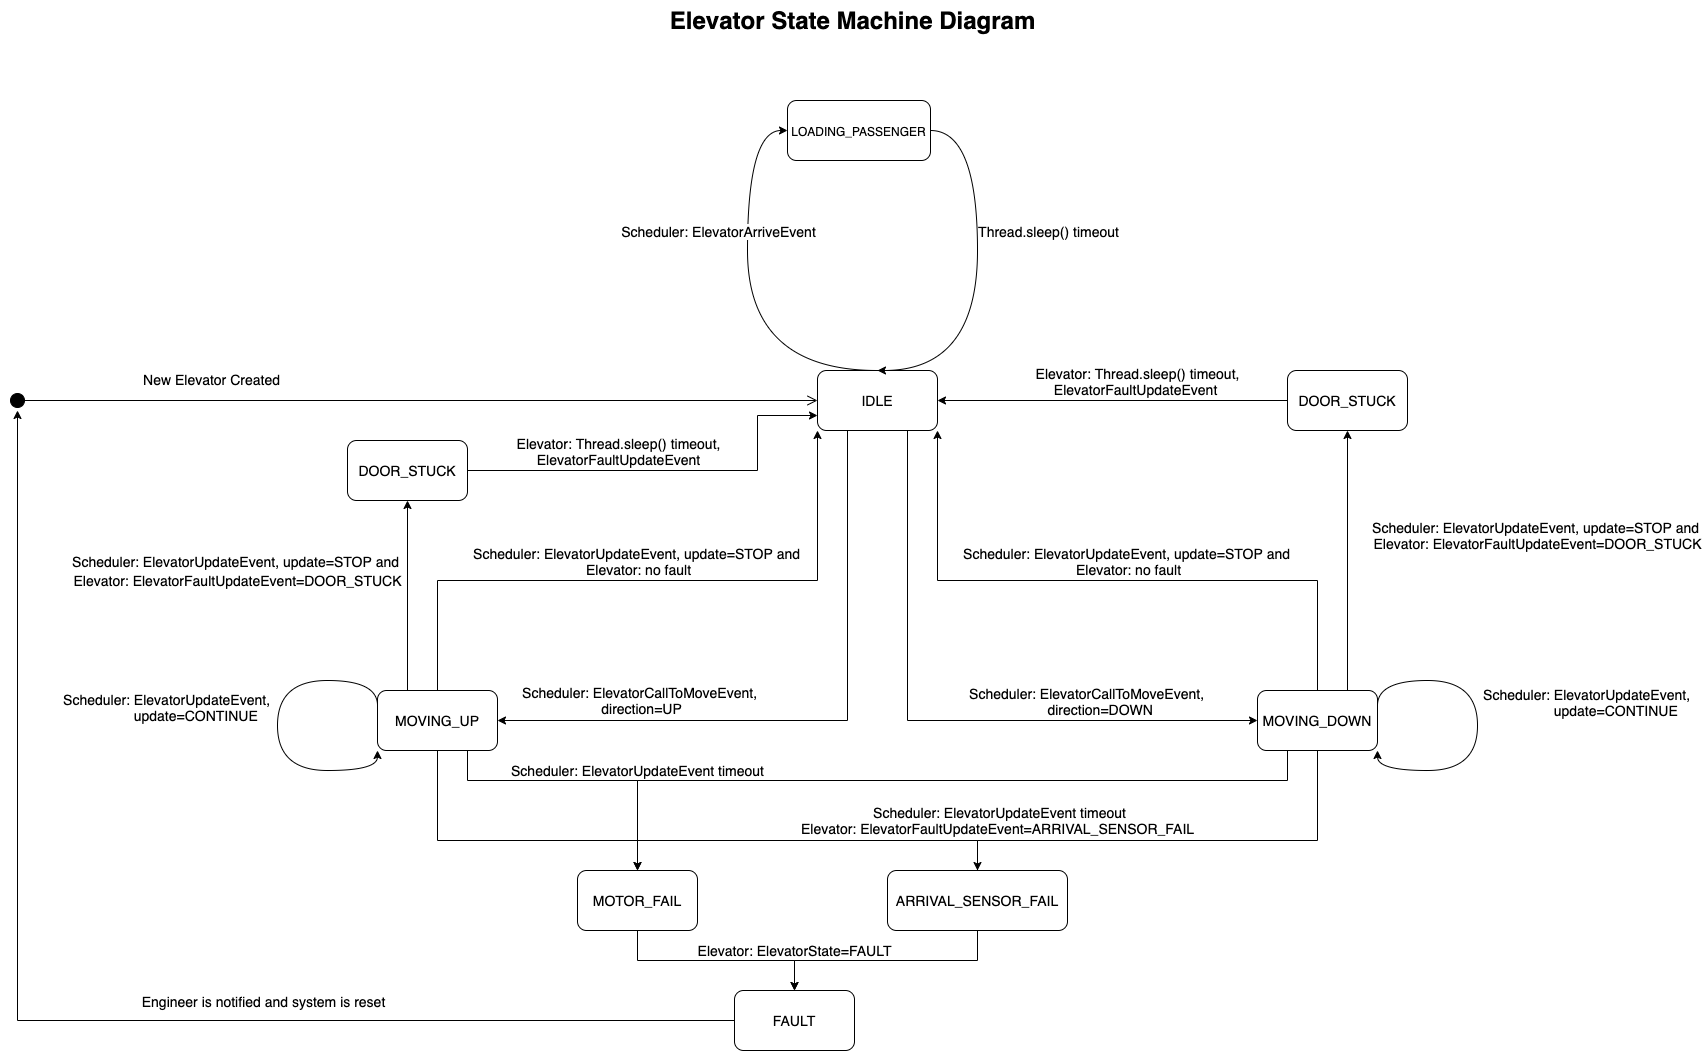

The diagram above was exported from draw.io. Its source (the exported page's mxGraphModel, read from the mxfile embedded in the PNG):
<mxGraphModel dx="1426" dy="905" grid="1" gridSize="10" guides="1" tooltips="1" connect="1" arrows="1" fold="1" page="1" pageScale="1.5" pageWidth="1169" pageHeight="826" background="none" math="0" shadow="0">
  <root>
    <mxCell id="0" style=";html=1;" />
    <mxCell id="1" style=";html=1;" parent="0" />
    <mxCell id="wV55XmTOusnGf4y4hNoI-20" style="edgeStyle=orthogonalEdgeStyle;rounded=0;orthogonalLoop=1;jettySize=auto;html=1;exitX=0.5;exitY=1;exitDx=0;exitDy=0;" edge="1" parent="1" source="6EJC1zSlgxg4HjgMPHDt-4" target="wV55XmTOusnGf4y4hNoI-18">
      <mxGeometry relative="1" as="geometry">
        <Array as="points">
          <mxPoint x="460" y="880" />
          <mxPoint x="1000" y="880" />
        </Array>
      </mxGeometry>
    </mxCell>
    <mxCell id="wV55XmTOusnGf4y4hNoI-19" style="edgeStyle=orthogonalEdgeStyle;rounded=0;orthogonalLoop=1;jettySize=auto;html=1;exitX=0.25;exitY=1;exitDx=0;exitDy=0;entryX=0.5;entryY=0;entryDx=0;entryDy=0;" edge="1" parent="1" source="6EJC1zSlgxg4HjgMPHDt-5" target="wV55XmTOusnGf4y4hNoI-15">
      <mxGeometry relative="1" as="geometry">
        <mxPoint x="780" y="1100" as="targetPoint" />
        <Array as="points">
          <mxPoint x="1310" y="820" />
          <mxPoint x="660" y="820" />
        </Array>
      </mxGeometry>
    </mxCell>
    <mxCell id="10b056a9c633e61c-30" value="Elevator State Machine Diagram" style="text;strokeColor=none;fillColor=none;html=1;fontSize=24;fontStyle=1;verticalAlign=middle;align=center;" parent="1" vertex="1">
      <mxGeometry x="80" y="40" width="1590" height="40" as="geometry" />
    </mxCell>
    <mxCell id="6EJC1zSlgxg4HjgMPHDt-37" style="edgeStyle=orthogonalEdgeStyle;curved=1;rounded=0;orthogonalLoop=1;jettySize=auto;html=1;exitX=0.5;exitY=0;exitDx=0;exitDy=0;entryX=0;entryY=0.5;entryDx=0;entryDy=0;fontSize=14;" parent="1" source="6EJC1zSlgxg4HjgMPHDt-3" target="6EJC1zSlgxg4HjgMPHDt-19" edge="1">
      <mxGeometry relative="1" as="geometry">
        <Array as="points">
          <mxPoint x="770" y="410" />
          <mxPoint x="770" y="170" />
        </Array>
      </mxGeometry>
    </mxCell>
    <mxCell id="6EJC1zSlgxg4HjgMPHDt-38" value="Scheduler: ElevatorArriveEvent" style="edgeLabel;html=1;align=center;verticalAlign=middle;resizable=0;points=[];fontSize=14;" parent="6EJC1zSlgxg4HjgMPHDt-37" vertex="1" connectable="0">
      <mxGeometry x="0.3415" relative="1" as="geometry">
        <mxPoint x="-30" y="5" as="offset" />
      </mxGeometry>
    </mxCell>
    <mxCell id="6EJC1zSlgxg4HjgMPHDt-3" value="IDLE" style="rounded=1;whiteSpace=wrap;html=1;fontSize=14;" parent="1" vertex="1">
      <mxGeometry x="840" y="410" width="120" height="60" as="geometry" />
    </mxCell>
    <mxCell id="wV55XmTOusnGf4y4hNoI-14" value="&lt;span style=&quot;color: rgb(0 , 0 , 0) ; font-family: &amp;#34;helvetica&amp;#34; ; font-style: normal ; font-weight: 400 ; letter-spacing: normal ; text-align: center ; text-indent: 0px ; text-transform: none ; word-spacing: 0px ; background-color: rgb(255 , 255 , 255) ; display: inline ; float: none&quot;&gt;&lt;font style=&quot;font-size: 14px&quot;&gt;Scheduler: ElevatorUpdateEvent timeout&lt;/font&gt;&lt;/span&gt;" style="edgeStyle=orthogonalEdgeStyle;rounded=0;orthogonalLoop=1;jettySize=auto;html=1;exitX=0.75;exitY=1;exitDx=0;exitDy=0;entryX=0.5;entryY=0;entryDx=0;entryDy=0;" edge="1" parent="1" source="6EJC1zSlgxg4HjgMPHDt-4" target="wV55XmTOusnGf4y4hNoI-15">
      <mxGeometry x="0.3793" y="-10" relative="1" as="geometry">
        <mxPoint x="660" y="1130" as="targetPoint" />
        <mxPoint x="490" y="950" as="sourcePoint" />
        <Array as="points">
          <mxPoint x="490" y="820" />
          <mxPoint x="660" y="820" />
        </Array>
        <mxPoint x="10" y="-10" as="offset" />
      </mxGeometry>
    </mxCell>
    <mxCell id="6EJC1zSlgxg4HjgMPHDt-4" value="MOVING_UP" style="rounded=1;whiteSpace=wrap;html=1;fontSize=14;" parent="1" vertex="1">
      <mxGeometry x="400" y="730" width="120" height="60" as="geometry" />
    </mxCell>
    <mxCell id="6EJC1zSlgxg4HjgMPHDt-15" style="edgeStyle=orthogonalEdgeStyle;rounded=0;orthogonalLoop=1;jettySize=auto;html=1;exitX=0.5;exitY=0;exitDx=0;exitDy=0;entryX=1;entryY=1;entryDx=0;entryDy=0;fontSize=14;" parent="1" source="6EJC1zSlgxg4HjgMPHDt-5" target="6EJC1zSlgxg4HjgMPHDt-3" edge="1">
      <mxGeometry relative="1" as="geometry">
        <mxPoint x="1300" y="440" as="sourcePoint" />
        <Array as="points">
          <mxPoint x="1340" y="620" />
          <mxPoint x="960" y="620" />
        </Array>
      </mxGeometry>
    </mxCell>
    <mxCell id="6EJC1zSlgxg4HjgMPHDt-16" value="&lt;span style=&quot;color: rgb(0 , 0 , 0) ; font-family: &amp;#34;helvetica&amp;#34; ; font-size: 14px ; font-style: normal ; font-weight: 400 ; letter-spacing: normal ; text-align: center ; text-indent: 0px ; text-transform: none ; word-spacing: 0px ; background-color: rgb(255 , 255 , 255) ; display: inline ; float: none&quot;&gt;Scheduler: ElevatorUpdateEvent,&lt;span&gt;&amp;nbsp;&lt;/span&gt;&lt;/span&gt;&lt;span style=&quot;color: rgb(0 , 0 , 0) ; font-family: &amp;#34;helvetica&amp;#34; ; font-size: 14px ; font-style: normal ; font-weight: 400 ; letter-spacing: normal ; text-align: center ; text-indent: 0px ; text-transform: none ; word-spacing: 0px ; background-color: rgb(255 , 255 , 255) ; display: inline ; float: none&quot;&gt;update=STOP and &lt;br&gt;Elevator: no fault&lt;/span&gt;" style="edgeLabel;html=1;align=center;verticalAlign=middle;resizable=0;points=[];fontSize=14;" parent="6EJC1zSlgxg4HjgMPHDt-15" vertex="1" connectable="0">
      <mxGeometry x="0.2333" y="16" relative="1" as="geometry">
        <mxPoint x="95" y="-36" as="offset" />
      </mxGeometry>
    </mxCell>
    <mxCell id="wV55XmTOusnGf4y4hNoI-1" value="&lt;font style=&quot;font-size: 14px&quot;&gt;Scheduler: ElevatorUpdateEvent, update=STOP and &lt;br&gt;Elevator: ElevatorFaultUpdateEvent=DOOR_STUCK&lt;/font&gt;" style="edgeStyle=orthogonalEdgeStyle;rounded=0;orthogonalLoop=1;jettySize=auto;html=1;exitX=0.75;exitY=0;exitDx=0;exitDy=0;entryX=0.5;entryY=1;entryDx=0;entryDy=0;" edge="1" parent="1" source="6EJC1zSlgxg4HjgMPHDt-5" target="wV55XmTOusnGf4y4hNoI-2">
      <mxGeometry x="0.1905" y="-190" relative="1" as="geometry">
        <mxPoint x="1370" y="520" as="targetPoint" />
        <mxPoint as="offset" />
      </mxGeometry>
    </mxCell>
    <mxCell id="wV55XmTOusnGf4y4hNoI-13" value="&lt;font style=&quot;font-size: 14px&quot;&gt;Scheduler: ElevatorUpdateEvent timeout&lt;br&gt;Elevator: ElevatorFaultUpdateEvent=ARRIVAL_SENSOR_FAIL&amp;nbsp;&lt;br&gt;&lt;/font&gt;" style="edgeStyle=orthogonalEdgeStyle;rounded=0;orthogonalLoop=1;jettySize=auto;html=1;exitX=0.5;exitY=1;exitDx=0;exitDy=0;entryX=0.5;entryY=1;entryDx=0;entryDy=0;" edge="1" parent="1" source="6EJC1zSlgxg4HjgMPHDt-5" target="wV55XmTOusnGf4y4hNoI-18">
      <mxGeometry x="0.5686" y="-20" relative="1" as="geometry">
        <mxPoint x="1010" y="950" as="targetPoint" />
        <Array as="points">
          <mxPoint x="1340" y="880" />
          <mxPoint x="1000" y="880" />
        </Array>
        <mxPoint as="offset" />
      </mxGeometry>
    </mxCell>
    <mxCell id="6EJC1zSlgxg4HjgMPHDt-5" value="MOVING_DOWN" style="rounded=1;whiteSpace=wrap;html=1;fontSize=14;" parent="1" vertex="1">
      <mxGeometry x="1280" y="730" width="120" height="60" as="geometry" />
    </mxCell>
    <mxCell id="6EJC1zSlgxg4HjgMPHDt-6" value="New Elevator Created" style="html=1;verticalAlign=bottom;startArrow=circle;startFill=1;endArrow=open;startSize=6;endSize=8;fontSize=14;entryX=0;entryY=0.5;entryDx=0;entryDy=0;" parent="1" target="6EJC1zSlgxg4HjgMPHDt-3" edge="1">
      <mxGeometry x="-0.5" y="10" width="80" relative="1" as="geometry">
        <mxPoint x="32" y="440" as="sourcePoint" />
        <mxPoint x="810" y="440" as="targetPoint" />
        <mxPoint as="offset" />
      </mxGeometry>
    </mxCell>
    <mxCell id="6EJC1zSlgxg4HjgMPHDt-9" value="&lt;span style=&quot;color: rgb(0 , 0 , 0) ; font-family: &amp;#34;helvetica&amp;#34; ; font-size: 14px ; font-style: normal ; font-weight: 400 ; letter-spacing: normal ; text-align: center ; text-indent: 0px ; text-transform: none ; word-spacing: 0px ; background-color: rgb(255 , 255 , 255) ; display: inline ; float: none&quot;&gt;Scheduler: ElevatorCallToMoveEvent, &lt;br&gt;direction=UP&lt;/span&gt;" style="edgeStyle=orthogonalEdgeStyle;rounded=0;orthogonalLoop=1;jettySize=auto;html=1;exitX=0.25;exitY=1;exitDx=0;exitDy=0;entryX=1;entryY=0.5;entryDx=0;entryDy=0;fontSize=14;" parent="1" source="6EJC1zSlgxg4HjgMPHDt-3" target="6EJC1zSlgxg4HjgMPHDt-4" edge="1">
      <mxGeometry x="0.55" y="-20" relative="1" as="geometry">
        <mxPoint as="offset" />
        <mxPoint x="860" y="920" as="sourcePoint" />
      </mxGeometry>
    </mxCell>
    <mxCell id="6EJC1zSlgxg4HjgMPHDt-11" style="edgeStyle=orthogonalEdgeStyle;rounded=0;orthogonalLoop=1;jettySize=auto;html=1;exitX=0.75;exitY=1;exitDx=0;exitDy=0;entryX=0;entryY=0.5;entryDx=0;entryDy=0;fontSize=14;" parent="1" source="6EJC1zSlgxg4HjgMPHDt-3" target="6EJC1zSlgxg4HjgMPHDt-5" edge="1">
      <mxGeometry relative="1" as="geometry">
        <mxPoint x="940" y="920" as="sourcePoint" />
      </mxGeometry>
    </mxCell>
    <mxCell id="6EJC1zSlgxg4HjgMPHDt-12" value="Scheduler: ElevatorCallToMoveEvent, &lt;br&gt;&amp;nbsp; &amp;nbsp; &amp;nbsp; direction=DOWN" style="edgeLabel;html=1;align=center;verticalAlign=middle;resizable=0;points=[];fontSize=14;" parent="6EJC1zSlgxg4HjgMPHDt-11" vertex="1" connectable="0">
      <mxGeometry x="-0.2521" y="2" relative="1" as="geometry">
        <mxPoint x="178" y="31.000000000000014" as="offset" />
      </mxGeometry>
    </mxCell>
    <mxCell id="6EJC1zSlgxg4HjgMPHDt-36" style="edgeStyle=orthogonalEdgeStyle;rounded=0;orthogonalLoop=1;jettySize=auto;html=1;exitX=1;exitY=0.5;exitDx=0;exitDy=0;entryX=0.5;entryY=0;entryDx=0;entryDy=0;fontSize=14;curved=1;" parent="1" source="6EJC1zSlgxg4HjgMPHDt-19" target="6EJC1zSlgxg4HjgMPHDt-3" edge="1">
      <mxGeometry relative="1" as="geometry">
        <Array as="points">
          <mxPoint x="1000" y="170" />
          <mxPoint x="1000" y="410" />
        </Array>
      </mxGeometry>
    </mxCell>
    <mxCell id="6EJC1zSlgxg4HjgMPHDt-39" value="Thread.sleep() timeout" style="edgeLabel;html=1;align=center;verticalAlign=middle;resizable=0;points=[];fontSize=14;" parent="6EJC1zSlgxg4HjgMPHDt-36" vertex="1" connectable="0">
      <mxGeometry x="-0.3282" y="1" relative="1" as="geometry">
        <mxPoint x="69" y="17" as="offset" />
      </mxGeometry>
    </mxCell>
    <mxCell id="6EJC1zSlgxg4HjgMPHDt-19" value="&lt;font style=&quot;font-size: 12px&quot;&gt;LOADING_PASSENGER&lt;/font&gt;" style="rounded=1;whiteSpace=wrap;html=1;fontSize=14;" parent="1" vertex="1">
      <mxGeometry x="810" y="140" width="143" height="60" as="geometry" />
    </mxCell>
    <mxCell id="6EJC1zSlgxg4HjgMPHDt-24" style="edgeStyle=orthogonalEdgeStyle;curved=1;rounded=0;orthogonalLoop=1;jettySize=auto;html=1;fontSize=14;entryX=1;entryY=1;entryDx=0;entryDy=0;exitX=1;exitY=0.25;exitDx=0;exitDy=0;" parent="1" source="6EJC1zSlgxg4HjgMPHDt-5" target="6EJC1zSlgxg4HjgMPHDt-5" edge="1">
      <mxGeometry relative="1" as="geometry">
        <Array as="points">
          <mxPoint x="1400" y="720" />
          <mxPoint x="1500" y="720" />
          <mxPoint x="1500" y="810" />
          <mxPoint x="1400" y="810" />
        </Array>
        <mxPoint x="1440" y="850" as="sourcePoint" />
        <mxPoint x="1400" y="935" as="targetPoint" />
      </mxGeometry>
    </mxCell>
    <mxCell id="6EJC1zSlgxg4HjgMPHDt-26" value="Scheduler: ElevatorUpdateEvent, &lt;br&gt;&amp;nbsp; &amp;nbsp; &amp;nbsp; &amp;nbsp; &amp;nbsp; &amp;nbsp; &amp;nbsp; update=CONTINUE" style="edgeLabel;html=1;align=center;verticalAlign=middle;resizable=0;points=[];fontSize=14;" parent="6EJC1zSlgxg4HjgMPHDt-24" vertex="1" connectable="0">
      <mxGeometry x="-0.0952" y="-1" relative="1" as="geometry">
        <mxPoint x="111" y="-6" as="offset" />
      </mxGeometry>
    </mxCell>
    <mxCell id="6EJC1zSlgxg4HjgMPHDt-29" style="edgeStyle=orthogonalEdgeStyle;rounded=0;orthogonalLoop=1;jettySize=auto;html=1;fontSize=14;curved=1;entryX=0;entryY=1;entryDx=0;entryDy=0;exitX=0;exitY=0.25;exitDx=0;exitDy=0;" parent="1" source="6EJC1zSlgxg4HjgMPHDt-4" target="6EJC1zSlgxg4HjgMPHDt-4" edge="1">
      <mxGeometry relative="1" as="geometry">
        <Array as="points">
          <mxPoint x="400" y="720" />
          <mxPoint x="300" y="720" />
          <mxPoint x="300" y="810" />
          <mxPoint x="400" y="810" />
        </Array>
        <mxPoint x="400" y="890" as="sourcePoint" />
        <mxPoint x="310" y="980" as="targetPoint" />
      </mxGeometry>
    </mxCell>
    <mxCell id="6EJC1zSlgxg4HjgMPHDt-33" value="&lt;span style=&quot;color: rgba(0 , 0 , 0 , 0) ; font-family: monospace ; font-size: 0px ; background-color: rgb(248 , 249 , 250)&quot;&gt;%3CmxGraphModel%3E%3Croot%3E%3CmxCell%20id%3D%220%22%2F%3E%3CmxCell%20id%3D%221%22%20parent%3D%220%22%2F%3E%3CmxCell%20id%3D%222%22%20value%3D%22Scheduler%3A%20ElevatorUpdate%20Event%2C%20%26lt%3Bbr%26gt%3B%26amp%3Bnbsp%3B%20%26amp%3Bnbsp%3B%20%26amp%3Bnbsp%3B%20%26amp%3Bnbsp%3B%20%26amp%3Bnbsp%3B%20%26amp%3Bnbsp%3B%20%26amp%3Bnbsp%3B%20update%3DCONTINUE%22%20style%3D%22edgeLabel%3Bhtml%3D1%3Balign%3Dcenter%3BverticalAlign%3Dmiddle%3Bresizable%3D0%3Bpoints%3D%5B%5D%3BfontSize%3D14%3B%22%20vertex%3D%221%22%20connectable%3D%220%22%20parent%3D%221%22%3E%3CmxGeometry%20x%3D%221580%22%20y%3D%22560%22%20as%3D%22geometry%22%2F%3E%3C%2FmxCell%3E%3C%2Froot%3E%3C%2FmxGraphModel%3E&lt;/span&gt;" style="edgeLabel;html=1;align=center;verticalAlign=middle;resizable=0;points=[];fontSize=14;" parent="6EJC1zSlgxg4HjgMPHDt-29" vertex="1" connectable="0">
      <mxGeometry x="-0.1509" y="5" relative="1" as="geometry">
        <mxPoint as="offset" />
      </mxGeometry>
    </mxCell>
    <mxCell id="6EJC1zSlgxg4HjgMPHDt-35" value="Scheduler: ElevatorUpdateEvent,&amp;nbsp;&lt;br&gt;&amp;nbsp; &amp;nbsp; &amp;nbsp; &amp;nbsp; &amp;nbsp; &amp;nbsp; &amp;nbsp; update=CONTINUE" style="edgeLabel;html=1;align=center;verticalAlign=middle;resizable=0;points=[];fontSize=14;" parent="6EJC1zSlgxg4HjgMPHDt-29" vertex="1" connectable="0">
      <mxGeometry x="0.0189" y="-4" relative="1" as="geometry">
        <mxPoint x="-106" y="-20" as="offset" />
      </mxGeometry>
    </mxCell>
    <mxCell id="6EJC1zSlgxg4HjgMPHDt-28" style="rounded=0;orthogonalLoop=1;jettySize=auto;html=1;exitX=0.5;exitY=0;exitDx=0;exitDy=0;entryX=0;entryY=1;entryDx=0;entryDy=0;fontSize=14;edgeStyle=orthogonalEdgeStyle;" parent="1" source="6EJC1zSlgxg4HjgMPHDt-4" target="6EJC1zSlgxg4HjgMPHDt-3" edge="1">
      <mxGeometry relative="1" as="geometry">
        <mxPoint x="460" y="570" as="sourcePoint" />
        <Array as="points">
          <mxPoint x="460" y="620" />
          <mxPoint x="840" y="620" />
        </Array>
      </mxGeometry>
    </mxCell>
    <mxCell id="6EJC1zSlgxg4HjgMPHDt-30" value="&lt;span style=&quot;font-family: &amp;#34;helvetica&amp;#34;&quot;&gt;Scheduler: ElevatorUpdateEvent,&amp;nbsp;&lt;/span&gt;&lt;span style=&quot;font-family: &amp;#34;helvetica&amp;#34;&quot;&gt;update=STOP and&amp;nbsp;&lt;br&gt;Elevator: no fault&lt;/span&gt;" style="edgeLabel;html=1;align=center;verticalAlign=middle;resizable=0;points=[];fontSize=14;" parent="6EJC1zSlgxg4HjgMPHDt-28" vertex="1" connectable="0">
      <mxGeometry x="-0.1805" y="2" relative="1" as="geometry">
        <mxPoint x="48" y="-18" as="offset" />
      </mxGeometry>
    </mxCell>
    <mxCell id="wV55XmTOusnGf4y4hNoI-3" style="edgeStyle=orthogonalEdgeStyle;rounded=0;orthogonalLoop=1;jettySize=auto;html=1;exitX=0;exitY=0.5;exitDx=0;exitDy=0;entryX=1;entryY=0.5;entryDx=0;entryDy=0;" edge="1" parent="1" source="wV55XmTOusnGf4y4hNoI-2" target="6EJC1zSlgxg4HjgMPHDt-3">
      <mxGeometry relative="1" as="geometry" />
    </mxCell>
    <mxCell id="wV55XmTOusnGf4y4hNoI-8" value="&lt;font style=&quot;font-size: 14px&quot;&gt;Elevator: Thread.sleep() timeout,&lt;br&gt;ElevatorFaultUpdateEvent&amp;nbsp;&lt;/font&gt;" style="edgeLabel;html=1;align=center;verticalAlign=middle;resizable=0;points=[];" vertex="1" connectable="0" parent="wV55XmTOusnGf4y4hNoI-3">
      <mxGeometry x="-0.1371" y="-1" relative="1" as="geometry">
        <mxPoint y="-19" as="offset" />
      </mxGeometry>
    </mxCell>
    <mxCell id="wV55XmTOusnGf4y4hNoI-2" value="DOOR_STUCK" style="rounded=1;whiteSpace=wrap;html=1;fontSize=14;" vertex="1" parent="1">
      <mxGeometry x="1310" y="410" width="120" height="60" as="geometry" />
    </mxCell>
    <mxCell id="wV55XmTOusnGf4y4hNoI-9" value="&lt;span style=&quot;font-size: 14px&quot;&gt;Scheduler: ElevatorUpdateEvent, update=STOP and&amp;nbsp;&lt;/span&gt;&lt;br style=&quot;font-size: 14px&quot;&gt;&lt;span style=&quot;font-size: 14px&quot;&gt;Elevator: ElevatorFaultUpdateEvent=DOOR_STUCK&lt;/span&gt;" style="edgeStyle=orthogonalEdgeStyle;rounded=0;orthogonalLoop=1;jettySize=auto;html=1;exitX=0.25;exitY=0;exitDx=0;exitDy=0;entryX=0.5;entryY=1;entryDx=0;entryDy=0;" edge="1" parent="1" source="6EJC1zSlgxg4HjgMPHDt-4" target="wV55XmTOusnGf4y4hNoI-10">
      <mxGeometry x="0.2571" y="170" relative="1" as="geometry">
        <mxPoint x="430" y="540" as="targetPoint" />
        <mxPoint x="430" y="850" as="sourcePoint" />
        <mxPoint as="offset" />
      </mxGeometry>
    </mxCell>
    <mxCell id="wV55XmTOusnGf4y4hNoI-10" value="DOOR_STUCK" style="rounded=1;whiteSpace=wrap;html=1;fontSize=14;" vertex="1" parent="1">
      <mxGeometry x="370" y="480" width="120" height="60" as="geometry" />
    </mxCell>
    <mxCell id="wV55XmTOusnGf4y4hNoI-11" style="edgeStyle=orthogonalEdgeStyle;rounded=0;orthogonalLoop=1;jettySize=auto;html=1;exitX=1;exitY=0.5;exitDx=0;exitDy=0;entryX=0;entryY=0.75;entryDx=0;entryDy=0;" edge="1" parent="1" source="wV55XmTOusnGf4y4hNoI-10" target="6EJC1zSlgxg4HjgMPHDt-3">
      <mxGeometry relative="1" as="geometry">
        <mxPoint x="810" y="500" as="sourcePoint" />
        <mxPoint x="460" y="500" as="targetPoint" />
        <Array as="points">
          <mxPoint x="780" y="510" />
          <mxPoint x="780" y="455" />
        </Array>
      </mxGeometry>
    </mxCell>
    <mxCell id="wV55XmTOusnGf4y4hNoI-12" value="&lt;font style=&quot;font-size: 14px&quot;&gt;Elevator: Thread.sleep() timeout,&lt;br&gt;ElevatorFaultUpdateEvent&lt;br&gt;&lt;/font&gt;" style="edgeLabel;html=1;align=center;verticalAlign=middle;resizable=0;points=[];" vertex="1" connectable="0" parent="wV55XmTOusnGf4y4hNoI-11">
      <mxGeometry x="-0.1371" y="-1" relative="1" as="geometry">
        <mxPoint x="-25" y="-21" as="offset" />
      </mxGeometry>
    </mxCell>
    <mxCell id="wV55XmTOusnGf4y4hNoI-16" style="edgeStyle=orthogonalEdgeStyle;rounded=0;orthogonalLoop=1;jettySize=auto;html=1;exitX=0;exitY=0.5;exitDx=0;exitDy=0;" edge="1" parent="1" source="wV55XmTOusnGf4y4hNoI-22">
      <mxGeometry relative="1" as="geometry">
        <mxPoint x="40" y="450" as="targetPoint" />
        <mxPoint x="710" y="990" as="sourcePoint" />
      </mxGeometry>
    </mxCell>
    <mxCell id="wV55XmTOusnGf4y4hNoI-17" value="&lt;font style=&quot;font-size: 14px&quot;&gt;Engineer is notified and system is reset&lt;/font&gt;" style="edgeLabel;html=1;align=center;verticalAlign=middle;resizable=0;points=[];" vertex="1" connectable="0" parent="wV55XmTOusnGf4y4hNoI-16">
      <mxGeometry x="-0.2822" y="-1" relative="1" as="geometry">
        <mxPoint x="4" y="-19" as="offset" />
      </mxGeometry>
    </mxCell>
    <mxCell id="wV55XmTOusnGf4y4hNoI-24" value="&lt;font style=&quot;font-size: 14px&quot;&gt;Elevator: ElevatorState=FAULT&lt;br&gt;&lt;/font&gt;" style="edgeStyle=orthogonalEdgeStyle;rounded=0;orthogonalLoop=1;jettySize=auto;html=1;exitX=0.5;exitY=1;exitDx=0;exitDy=0;" edge="1" parent="1" source="wV55XmTOusnGf4y4hNoI-15" target="wV55XmTOusnGf4y4hNoI-22">
      <mxGeometry x="0.7235" y="-10" relative="1" as="geometry">
        <mxPoint x="10" y="-10" as="offset" />
      </mxGeometry>
    </mxCell>
    <mxCell id="wV55XmTOusnGf4y4hNoI-15" value="MOTOR_FAIL" style="rounded=1;whiteSpace=wrap;html=1;fontSize=14;" vertex="1" parent="1">
      <mxGeometry x="600" y="910" width="120" height="60" as="geometry" />
    </mxCell>
    <mxCell id="wV55XmTOusnGf4y4hNoI-23" style="edgeStyle=orthogonalEdgeStyle;rounded=0;orthogonalLoop=1;jettySize=auto;html=1;exitX=0.5;exitY=1;exitDx=0;exitDy=0;entryX=0.5;entryY=0;entryDx=0;entryDy=0;" edge="1" parent="1" source="wV55XmTOusnGf4y4hNoI-18" target="wV55XmTOusnGf4y4hNoI-22">
      <mxGeometry relative="1" as="geometry" />
    </mxCell>
    <mxCell id="wV55XmTOusnGf4y4hNoI-18" value="ARRIVAL_SENSOR_FAIL" style="rounded=1;whiteSpace=wrap;html=1;fontSize=14;" vertex="1" parent="1">
      <mxGeometry x="910" y="910" width="180" height="60" as="geometry" />
    </mxCell>
    <mxCell id="wV55XmTOusnGf4y4hNoI-22" value="FAULT" style="rounded=1;whiteSpace=wrap;html=1;fontSize=14;" vertex="1" parent="1">
      <mxGeometry x="757" y="1030" width="120" height="60" as="geometry" />
    </mxCell>
  </root>
</mxGraphModel>